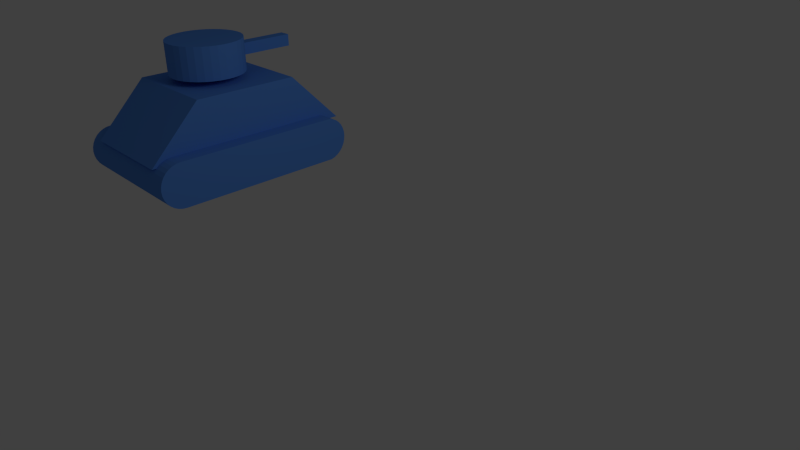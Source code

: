 # Source: tank2.blend  (saved by Blender 2.58.0; exported with 4.5.12 LTS)
import bpy
from mathutils import Matrix  # noqa: F401  (used for matrix-valued properties, if any)

bpy.ops.wm.read_factory_settings(use_empty=True)
scene = bpy.context.scene
scene.name = 'Scene'

# ---- collections
col_collection_1 = bpy.data.collections.new('Collection 1'); scene.collection.children.link(col_collection_1)

# ---- materials (node trees are filled in below, after node groups)
mat_material = bpy.data.materials.new('Material')
mat_material.alpha_threshold = 0.0
mat_material.use_transparent_shadow = False
mat_material.diffuse_color = (0.09851, 0.2811, 0.8, 1.0)
mat_material.specular_color = (1.0, 0.8454, 0.2735)
mat_material.roughness = 0.5
mat_material.line_color = (0.0, 0.0, 0.0, 1.0)

# ---- material node trees

# ---- world
world_world = bpy.data.worlds.new('World'); scene.world = world_world
world_world.color = (0.05088, 0.05088, 0.05088)
world_world.use_sun_shadow = False
world_world.sun_shadow_jitter_overblur = 0.0
world_world.cycles.sampling_method = 'MANUAL'
world_world.cycles.sample_map_resolution = 256

# ---- cameras
cam_camera = bpy.data.cameras.new('Camera')
cam_camera.clip_end = 100.0
cam_camera.lens = 35.0
cam_camera.ortho_scale = 7.314
cam_camera.dof.focus_distance = 0.0
cam_camera.dof.aperture_fstop = 128.0

# ---- lights
light_lamp = bpy.data.lights.new('Lamp', 'POINT')
light_lamp.transmission_factor = 0.0
light_lamp.cutoff_distance = 30.0
light_lamp.energy = 100.0
light_lamp.shadow_buffer_clip_start = 1.001
light_lamp.shadow_soft_size = 1.0
light_lamp.shadow_maximum_resolution = 0.006
light_lamp.use_absolute_resolution = True
light_lamp.cycles.use_multiple_importance_sampling = False

# ---- meshes
me_cube_004 = bpy.data.meshes.new('Cube.004')
me_cube_004.from_pydata([(0.3426, 2.565, 7.894), (0.3426, 0.5648, 7.894), (-1.657, 0.5648, 7.894), (-1.657, 2.565, 7.894), (0.3426, 2.565, 9.894), (0.3426, 0.5647, 9.894), (-1.657, 0.5648, 9.894), (-1.657, 2.565, 9.894)], [], [(0, 1, 2, 3), (4, 7, 6, 5), (0, 4, 5, 1), (1, 5, 6, 2), (2, 6, 7, 3), (4, 0, 3, 7)])
me_cube_004.materials.append(mat_material)
me_cube_004.use_remesh_preserve_volume = False
me_cube_004.use_remesh_preserve_attributes = False
me_cube_004.use_mirror_vertex_groups = False
me_cube_004.update()
me_cylinder_004 = bpy.data.meshes.new('Cylinder.004')
me_cylinder_004.from_pydata([(-0.133, 0.5208, 2.155), (0.06204, 0.5016, 2.155), (0.2496, 0.4447, 2.155), (0.4225, 0.3523, 2.155), (0.5741, 0.2279, 2.155), (0.6984, 0.07636, 2.155), (0.7908, -0.09653, 2.155), (0.8477, -0.2841, 2.155), (0.867, -0.4792, 2.155), (0.8477, -0.6743, 2.155), (0.7908, -0.8619, 2.155), (0.6984, -1.035, 2.155), (0.5741, -1.186, 2.155), (0.4225, -1.311, 2.155), (0.2496, -1.403, 2.155), (0.06204, -1.46, 2.155), (-0.133, -1.479, 2.155), (-0.3281, -1.46, 2.155), (-0.5157, -1.403, 2.155), (-0.6886, -1.311, 2.155), (-0.8402, -1.186, 2.155), (-0.9645, -1.035, 2.155), (-1.057, -0.8619, 2.155), (-1.114, -0.6743, 2.155), (-1.133, -0.4792, 2.155), (-1.114, -0.2841, 2.155), (-1.057, -0.09653, 2.155), (-0.9645, 0.07636, 2.155), (-0.8402, 0.2279, 2.155), (-0.6886, 0.3523, 2.155), (-0.5157, 0.4447, 2.155), (-0.3281, 0.5016, 2.155), (-0.133, 0.5208, 4.155), (0.06204, 0.5016, 4.155), (0.2496, 0.4447, 4.155), (0.4225, 0.3523, 4.155), (0.5741, 0.2279, 4.155), (0.6984, 0.07635, 4.155), (0.7908, -0.09653, 4.155), (0.8477, -0.2841, 4.155), (0.867, -0.4792, 4.155), (0.8477, -0.6743, 4.155), (0.7908, -0.8619, 4.155), (0.6984, -1.035, 4.155), (0.5741, -1.186, 4.155), (0.4225, -1.311, 4.155), (0.2496, -1.403, 4.155), (0.06204, -1.46, 4.155), (-0.133, -1.479, 4.155), (-0.3281, -1.46, 4.155), (-0.5157, -1.403, 4.155), (-0.6886, -1.311, 4.155), (-0.8402, -1.186, 4.155), (-0.9645, -1.035, 4.155), (-1.057, -0.8619, 4.155), (-1.114, -0.6743, 4.155), (-1.133, -0.4792, 4.155), (-1.114, -0.2841, 4.155), (-1.057, -0.09654, 4.155), (-0.9645, 0.07635, 4.155), (-0.8402, 0.2279, 4.155), (-0.6886, 0.3523, 4.155), (-0.5157, 0.4447, 4.155), (-0.3281, 0.5016, 4.155), (-0.133, -0.4792, 2.155), (-0.133, -0.4792, 4.155)], [], [(64, 0, 1), (65, 33, 32), (64, 1, 2), (65, 34, 33), (64, 2, 3), (65, 35, 34), (64, 3, 4), (65, 36, 35), (64, 4, 5), (65, 37, 36), (64, 5, 6), (65, 38, 37), (64, 6, 7), (65, 39, 38), (64, 7, 8), (65, 40, 39), (64, 8, 9), (65, 41, 40), (64, 9, 10), (65, 42, 41), (64, 10, 11), (65, 43, 42), (64, 11, 12), (65, 44, 43), (64, 12, 13), (65, 45, 44), (64, 13, 14), (65, 46, 45), (64, 14, 15), (65, 47, 46), (64, 15, 16), (65, 48, 47), (64, 16, 17), (65, 49, 48), (64, 17, 18), (65, 50, 49), (64, 18, 19), (65, 51, 50), (64, 19, 20), (65, 52, 51), (64, 20, 21), (65, 53, 52), (64, 21, 22), (65, 54, 53), (64, 22, 23), (65, 55, 54), (64, 23, 24), (65, 56, 55), (64, 24, 25), (65, 57, 56), (64, 25, 26), (65, 58, 57), (64, 26, 27), (65, 59, 58), (64, 27, 28), (65, 60, 59), (64, 28, 29), (65, 61, 60), (64, 29, 30), (65, 62, 61), (64, 30, 31), (65, 63, 62), (31, 0, 64), (65, 32, 63), (0, 32, 33, 1), (1, 33, 34, 2), (2, 34, 35, 3), (3, 35, 36, 4), (4, 36, 37, 5), (5, 37, 38, 6), (6, 38, 39, 7), (7, 39, 40, 8), (8, 40, 41, 9), (9, 41, 42, 10), (10, 42, 43, 11), (11, 43, 44, 12), (12, 44, 45, 13), (13, 45, 46, 14), (14, 46, 47, 15), (15, 47, 48, 16), (16, 48, 49, 17), (17, 49, 50, 18), (18, 50, 51, 19), (19, 51, 52, 20), (20, 52, 53, 21), (21, 53, 54, 22), (22, 54, 55, 23), (23, 55, 56, 24), (24, 56, 57, 25), (25, 57, 58, 26), (26, 58, 59, 27), (27, 59, 60, 28), (28, 60, 61, 29), (29, 61, 62, 30), (30, 62, 63, 31), (32, 0, 31, 63)])
me_cylinder_004.materials.append(mat_material)
me_cylinder_004.use_remesh_preserve_volume = False
me_cylinder_004.use_remesh_preserve_attributes = False
me_cylinder_004.use_mirror_vertex_groups = False
me_cylinder_004.update()
me_cylinder_002 = bpy.data.meshes.new('Cylinder.002')
me_cylinder_002.from_pydata([(1.88, 4.401, -1.04), (2.075, 4.381, -1.04), (2.262, 4.324, -1.04), (2.435, 4.232, -1.04), (2.587, 4.108, -1.04), (2.711, 3.956, -1.04), (2.803, 3.783, -1.04), (2.86, 3.596, -1.04), (2.88, -3.949, -1.04), (2.86, -4.144, -1.04), (2.803, -4.331, -1.04), (2.711, -4.504, -1.04), (2.587, -4.656, -1.04), (2.435, -4.78, -1.04), (2.262, -4.872, -1.04), (2.075, -4.929, -1.04), (1.88, -4.949, -1.04), (1.684, -4.929, -1.04), (1.497, -4.872, -1.04), (1.324, -4.78, -1.04), (1.172, -4.656, -1.04), (1.048, -4.504, -1.04), (0.9557, -4.331, -1.04), (0.8988, -4.144, -1.04), (0.8796, -3.949, -1.04), (0.8988, 3.596, -1.04), (0.9557, 3.783, -1.04), (1.048, 3.956, -1.04), (1.172, 4.108, -1.04), (1.324, 4.232, -1.04), (1.497, 4.324, -1.04), (1.684, 4.381, -1.04), (1.88, 4.401, 0.9603), (2.075, 4.381, 0.9603), (2.262, 4.324, 0.9603), (2.435, 4.232, 0.9603), (2.587, 4.108, 0.9603), (2.711, 3.956, 0.9603), (2.803, 3.783, 0.9603), (2.86, 3.596, 0.9603), (2.88, -3.949, 0.9603), (2.86, -4.144, 0.9603), (2.803, -4.331, 0.9603), (2.711, -4.504, 0.9603), (2.587, -4.656, 0.9603), (2.435, -4.78, 0.9603), (2.262, -4.872, 0.9603), (2.075, -4.929, 0.9603), (1.88, -4.949, 0.9603), (1.684, -4.929, 0.9603), (1.497, -4.872, 0.9603), (1.324, -4.78, 0.9603), (1.172, -4.656, 0.9603), (1.048, -4.504, 0.9603), (0.9557, -4.331, 0.9603), (0.8988, -4.144, 0.9603), (0.8796, -3.949, 0.9603), (0.8988, 3.596, 0.9603), (0.9557, 3.783, 0.9603), (1.048, 3.956, 0.9603), (1.172, 4.108, 0.9603), (1.324, 4.232, 0.9603), (1.497, 4.324, 0.9603), (1.684, 4.381, 0.9603), (1.88, -3.949, -1.04), (1.88, -3.949, 0.9603)], [], [(64, 0, 1), (65, 33, 32), (64, 1, 2), (65, 34, 33), (64, 2, 3), (65, 35, 34), (64, 3, 4), (65, 36, 35), (64, 4, 5), (65, 37, 36), (64, 5, 6), (65, 38, 37), (64, 6, 7), (65, 39, 38), (64, 7, 8), (65, 40, 39), (64, 8, 9), (65, 41, 40), (64, 9, 10), (65, 42, 41), (64, 10, 11), (65, 43, 42), (64, 11, 12), (65, 44, 43), (64, 12, 13), (65, 45, 44), (64, 13, 14), (65, 46, 45), (64, 14, 15), (65, 47, 46), (64, 15, 16), (65, 48, 47), (64, 16, 17), (65, 49, 48), (64, 17, 18), (65, 50, 49), (64, 18, 19), (65, 51, 50), (64, 19, 20), (65, 52, 51), (64, 20, 21), (65, 53, 52), (64, 21, 22), (65, 54, 53), (64, 22, 23), (65, 55, 54), (64, 23, 24), (65, 56, 55), (64, 24, 25), (65, 57, 56), (64, 25, 26), (65, 58, 57), (64, 26, 27), (65, 59, 58), (64, 27, 28), (65, 60, 59), (64, 28, 29), (65, 61, 60), (64, 29, 30), (65, 62, 61), (64, 30, 31), (65, 63, 62), (31, 0, 64), (65, 32, 63), (0, 32, 33, 1), (1, 33, 34, 2), (2, 34, 35, 3), (3, 35, 36, 4), (4, 36, 37, 5), (5, 37, 38, 6), (6, 38, 39, 7), (7, 39, 40, 8), (8, 40, 41, 9), (9, 41, 42, 10), (10, 42, 43, 11), (11, 43, 44, 12), (12, 44, 45, 13), (13, 45, 46, 14), (14, 46, 47, 15), (15, 47, 48, 16), (16, 48, 49, 17), (17, 49, 50, 18), (18, 50, 51, 19), (19, 51, 52, 20), (20, 52, 53, 21), (21, 53, 54, 22), (22, 54, 55, 23), (23, 55, 56, 24), (24, 56, 57, 25), (25, 57, 58, 26), (26, 58, 59, 27), (27, 59, 60, 28), (28, 60, 61, 29), (29, 61, 62, 30), (30, 62, 63, 31), (32, 0, 31, 63)])
me_cylinder_002.materials.append(mat_material)
me_cylinder_002.use_remesh_preserve_volume = False
me_cylinder_002.use_remesh_preserve_attributes = False
me_cylinder_002.use_mirror_vertex_groups = False
me_cylinder_002.update()
me_cube_003 = bpy.data.meshes.new('Cube.003')
me_cube_003.from_pydata([(0.9542, 1.942, -0.4988), (0.9542, -2.058, -0.4988), (-1.046, -2.058, -0.4988), (-1.046, 1.942, -0.4988), (0.9542, 0.9424, 0.5012), (0.9542, -1.058, 0.5012), (-1.046, -1.058, 0.5012), (-1.046, 0.9424, 0.5012)], [], [(0, 1, 2, 3), (4, 7, 6, 5), (0, 4, 5, 1), (1, 5, 6, 2), (2, 6, 7, 3), (4, 0, 3, 7)])
me_cube_003.materials.append(mat_material)
me_cube_003.use_remesh_preserve_volume = False
me_cube_003.use_remesh_preserve_attributes = False
me_cube_003.use_mirror_vertex_groups = False
me_cube_003.update()

# ---- objects
ob_cube_001 = bpy.data.objects.new('Cube.001', me_cube_004)
ob_cylinder = bpy.data.objects.new('Cylinder', me_cylinder_004)
ob_cylinder_001 = bpy.data.objects.new('Cylinder.001', me_cylinder_002)
ob_cube = bpy.data.objects.new('Cube', me_cube_003)
ob_lamp = bpy.data.objects.new('Lamp', light_lamp)
ob_camera = bpy.data.objects.new('Camera', cam_camera)

# ---- transforms, parenting, visibility, modifiers, constraints
ob_cube_001.location = (0.1721, -0.0703, 0.8038)
ob_cube_001.rotation_euler = (0.0, -0.0, -1.571)
ob_cube_001.scale = (0.06809, 0.3405, 0.06809)
ob_cube_001.lineart.crease_threshold = 0.0
ob_cylinder.location = (0.1721, -0.0703, 0.8038)
ob_cylinder.rotation_euler = (0.0, -0.0, -1.571)
ob_cylinder.scale = (0.4387, 0.4387, 0.1919)
ob_cylinder.lineart.crease_threshold = 0.0
ob_cylinder_001.location = (0.086, -0.0703, 0.8325)
ob_cylinder_001.rotation_euler = (1.571, 1.571, 0.0)
ob_cylinder_001.scale = (0.2602, 0.2602, 0.8133)
ob_cylinder_001.lineart.crease_threshold = 0.0
ob_cube.location = (0.086, -0.0703, 0.8325)
ob_cube.rotation_euler = (0.0, -0.0, -1.571)
ob_cube.scale = (0.6129, 0.6129, 0.6129)
ob_cube.lineart.crease_threshold = 0.0
ob_lamp.location = (0.8086, -5.537, 3.924)
ob_lamp.rotation_euler = (0.6503, 0.05522, 0.2956)
ob_lamp.scale = (0.6809, 0.6809, 0.6809)
ob_lamp.lock_rotations_4d = False
ob_lamp.empty_display_type = 'ARROWS'
ob_lamp.color = (0.0, 0.0, 0.0, 0.0)
ob_lamp.lineart.crease_threshold = 0.0
ob_camera.location = (-4.394, -7.856, 3.571)
ob_camera.rotation_euler = (1.109, 0.01082, -0.7559)
ob_camera.scale = (0.6809, 0.6809, 0.6809)
ob_camera.lock_rotations_4d = False
ob_camera.empty_display_type = 'ARROWS'
ob_camera.color = (0.0, 0.0, 0.0, 0.0)
ob_camera.display_type = 'WIRE'
ob_camera.lineart.crease_threshold = 0.0

# ---- collection membership
col_collection_1.objects.link(ob_cube_001)
col_collection_1.objects.link(ob_cylinder)
col_collection_1.objects.link(ob_cylinder_001)
col_collection_1.objects.link(ob_cube)
col_collection_1.objects.link(ob_lamp)
col_collection_1.objects.link(ob_camera)

# ---- scene / render settings (as saved in the file)
scene.camera = ob_camera
scene.frame_start = 1; scene.frame_end = 250; scene.frame_set(1)
scene.render.engine = 'BLENDER_EEVEE_NEXT'
scene.render.image_settings.color_mode = 'RGB'
scene.render.image_settings.compression = 90
scene.render.resolution_percentage = 50
scene.render.dither_intensity = 0.0
scene.render.bake_margin = 2
scene.render.bake_bias = 0.0
scene.cycles.use_denoising = False
scene.cycles.samples = 10
scene.cycles.sampling_pattern = 'TABULATED_SOBOL'
scene.cycles.light_sampling_threshold = 0.0
scene.cycles.use_adaptive_sampling = False
scene.cycles.use_light_tree = False
scene.cycles.blur_glossy = 0.0
scene.cycles.volume_bounces = 1
scene.cycles.pixel_filter_type = 'GAUSSIAN'
scene.cycles.sample_clamp_indirect = 0.0
scene.view_settings.view_transform = 'Standard'
bpy.context.view_layer.update()
